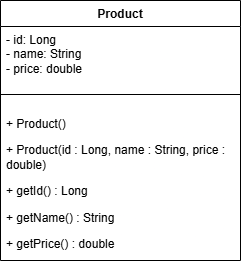

The diagram above was exported from draw.io. Its source (the exported page's mxGraphModel, read from the mxfile embedded in the PNG):
<mxGraphModel dx="858" dy="473" grid="1" gridSize="10" guides="1" tooltips="1" connect="1" arrows="1" fold="1" page="1" pageScale="1" pageWidth="2336" pageHeight="1654" math="0" shadow="0">
  <root>
    <mxCell id="0" />
    <mxCell id="1" parent="0" />
    <mxCell id="o2UDkfluJTSkkevVbadh-1" parent="1" style="swimlane;fontStyle=1;align=center;verticalAlign=top;childLayout=stackLayout;horizontal=1;startSize=26;horizontalStack=0;resizeParent=1;resizeParentMax=0;resizeLast=0;collapsible=1;marginBottom=0;whiteSpace=wrap;html=1;" value="Product" vertex="1">
      <mxGeometry height="260" width="240" x="360" y="120" as="geometry" />
    </mxCell>
    <mxCell id="o2UDkfluJTSkkevVbadh-2" parent="o2UDkfluJTSkkevVbadh-1" style="text;strokeColor=none;fillColor=none;align=left;verticalAlign=top;spacingLeft=4;spacingRight=4;overflow=hidden;rotatable=0;points=[[0,0.5],[1,0.5]];portConstraint=eastwest;whiteSpace=wrap;html=1;" value="- id: Long&lt;div&gt;&lt;div&gt;- name: String&lt;/div&gt;&lt;div&gt;- price: double&lt;/div&gt;&lt;/div&gt;" vertex="1">
      <mxGeometry height="64" width="240" y="26" as="geometry" />
    </mxCell>
    <mxCell id="o2UDkfluJTSkkevVbadh-3" parent="o2UDkfluJTSkkevVbadh-1" style="line;strokeWidth=1;fillColor=none;align=left;verticalAlign=middle;spacingTop=-1;spacingLeft=3;spacingRight=3;rotatable=0;labelPosition=right;points=[];portConstraint=eastwest;strokeColor=inherit;" value="" vertex="1">
      <mxGeometry height="8" width="240" y="90" as="geometry" />
    </mxCell>
    <mxCell id="o2UDkfluJTSkkevVbadh-4" parent="o2UDkfluJTSkkevVbadh-1" style="text;strokeColor=none;fillColor=none;align=left;verticalAlign=top;spacingLeft=4;spacingRight=4;overflow=hidden;rotatable=0;points=[[0,0.5],[1,0.5]];portConstraint=eastwest;whiteSpace=wrap;html=1;" value="&lt;p&gt;+ Product()&lt;/p&gt;&lt;p&gt;+ Product(id : Long, name : String, price : double)&lt;/p&gt;&lt;p&gt;+ getId() : Long&lt;/p&gt;&lt;p&gt;+ getName() : String&lt;/p&gt;&lt;p&gt;+ getPrice() : double&lt;/p&gt;" vertex="1">
      <mxGeometry height="162" width="240" y="98" as="geometry" />
    </mxCell>
  </root>
</mxGraphModel>